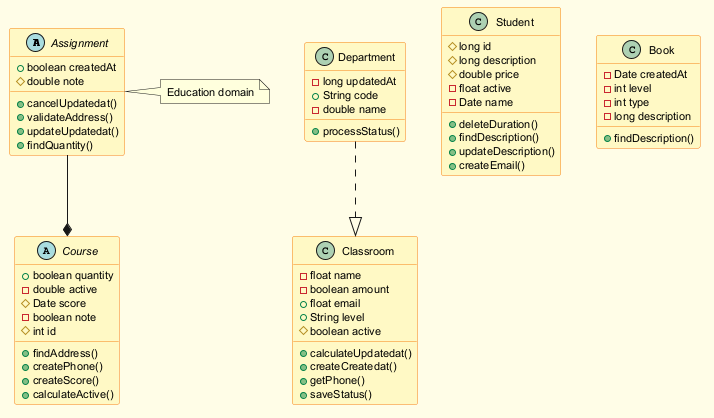

The diagram above was rendered by PlantUML. Its source (embedded in the PNG):
@startuml
skinparam backgroundColor #FFFDE7
skinparam classBackgroundColor #FFF9C4
skinparam classBorderColor #F57F17
skinparam defaultFontSize 11
abstract class Assignment {
  +boolean createdAt
  #double note
  +cancelUpdatedat()
  +validateAddress()
  +updateUpdatedat()
  +findQuantity()
}
class Classroom {
  -float name
  -boolean amount
  +float email
  +String level
  #boolean active
  +calculateUpdatedat()
  +createCreatedat()
  +getPhone()
  +saveStatus()
}
class Student {
  #long id
  #long description
  #double price
  -float active
  -Date name
  +deleteDuration()
  +findDescription()
  +updateDescription()
  +createEmail()
}
class Department {
  -long updatedAt
  +String code
  -double name
  +processStatus()
}
class Book {
  -Date createdAt
  -int level
  -int type
  -long description
  +findDescription()
}
abstract class Course {
  +boolean quantity
  -double active
  #Date score
  -boolean note
  #int id
  +findAddress()
  +createPhone()
  +createScore()
  +calculateActive()
}
Department ..|> Classroom
Assignment --* Course
note right of Assignment : Education domain
@enduml